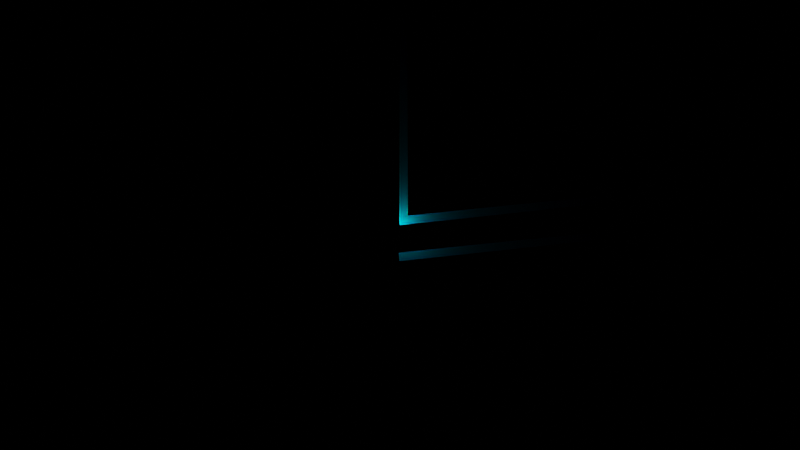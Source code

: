# Source: blenderFileName.blend  (saved by Blender 2.92.15; exported with 4.5.12 LTS)
import bpy
from mathutils import Matrix  # noqa: F401  (used for matrix-valued properties, if any)

bpy.ops.wm.read_factory_settings(use_empty=True)
scene = bpy.context.scene
scene.name = 'Scene'

# ---- materials (node trees are filled in below, after node groups)
mat_materialparedebranca = bpy.data.materials.new('MaterialParedeBranca')
mat_materialparedebranca.use_transparent_shadow = False
mat_materialparedebranca.diffuse_color = (0.0, 0.502, 0.6863, 1.0)

# ---- material node trees

# ---- cameras
cam_camdata = bpy.data.cameras.new('camData')
cam_camdata_001 = bpy.data.cameras.new('camData.001')

# ---- lights
light_lightdata = bpy.data.lights.new('lightData', 'POINT')
light_lightdata.transmission_factor = 0.0
light_lightdata.shadow_soft_size = 0.25
light_lightdata.shadow_maximum_resolution = 0.006
light_lightdata.use_absolute_resolution = True

# ---- meshes
me_meshdata = bpy.data.meshes.new('meshData')
me_meshdata.from_pydata([(0.0, 0.0, 0.0), (8.752, 0.9199, 0.0), (8.736, 1.069, 0.0), (-0.01568, 0.1492, 0.0)], [(0, 0)], [(0, 1, 2, 3)])
me_meshdata.materials.append(mat_materialparedebranca)
me_meshdata.use_remesh_fix_poles = True
me_meshdata.use_remesh_preserve_attributes = False
me_meshdata.use_mirror_vertex_groups = False
me_meshdata.update()
me_meshdata_001 = bpy.data.meshes.new('meshData.001')
me_meshdata_001.from_pydata([(11.74, 1.233, 0.0), (19.99, 2.101, 0.0), (19.97, 2.25, 0.0), (11.72, 1.383, 0.0)], [(0, 0)], [(0, 1, 2, 3)])
me_meshdata_001.materials.append(mat_materialparedebranca)
me_meshdata_001.use_remesh_fix_poles = True
me_meshdata_001.use_remesh_preserve_attributes = False
me_meshdata_001.use_mirror_vertex_groups = False
me_meshdata_001.update()
me_meshdata_002 = bpy.data.meshes.new('meshData.002')
me_meshdata_002.from_pydata([(19.99, 2.101, 0.0), (20.14, 2.101, 0.0), (20.14, 25.0, 0.0), (19.99, 25.0, 0.0)], [(0, 0)], [(0, 1, 2, 3)])
me_meshdata_002.materials.append(mat_materialparedebranca)
me_meshdata_002.use_remesh_fix_poles = True
me_meshdata_002.use_remesh_preserve_attributes = False
me_meshdata_002.use_mirror_vertex_groups = False
me_meshdata_002.update()
me_meshdata_003 = bpy.data.meshes.new('meshData.003')
me_meshdata_003.from_pydata([(19.99, 25.0, 0.0), (-0.01011, 25.0, 0.0), (-0.01011, 24.85, 0.0), (19.99, 24.85, 0.0)], [(0, 0)], [(0, 1, 2, 3)])
me_meshdata_003.materials.append(mat_materialparedebranca)
me_meshdata_003.use_remesh_fix_poles = True
me_meshdata_003.use_remesh_preserve_attributes = False
me_meshdata_003.use_mirror_vertex_groups = False
me_meshdata_003.update()
me_meshdata_004 = bpy.data.meshes.new('meshData.004')
me_meshdata_004.from_pydata([(-0.01011, 22.0, 0.0), (0.1399, 22.0, 0.0), (0.1399, 0.151, 0.0), (-0.01011, 0.151, 0.0)], [(0, 0)], [(0, 1, 2, 3)])
me_meshdata_004.materials.append(mat_materialparedebranca)
me_meshdata_004.use_remesh_fix_poles = True
me_meshdata_004.use_remesh_preserve_attributes = False
me_meshdata_004.use_mirror_vertex_groups = False
me_meshdata_004.update()
me_meshdata_005 = bpy.data.meshes.new('meshData.005')
me_meshdata_005.from_pydata([(-0.01011, -0.649, 0.0), (19.98, 1.452, 0.0), (19.96, 1.601, 0.0), (-0.02579, -0.4998, 0.0)], [(0, 0)], [(0, 1, 2, 3)])
me_meshdata_005.materials.append(mat_materialparedebranca)
me_meshdata_005.use_remesh_fix_poles = True
me_meshdata_005.use_remesh_preserve_attributes = False
me_meshdata_005.use_mirror_vertex_groups = False
me_meshdata_005.update()

# ---- objects
ob_meshobject = bpy.data.objects.new('meshObject', me_meshdata)
ob_meshobject_001 = bpy.data.objects.new('meshObject.001', me_meshdata_001)
ob_meshobject_002 = bpy.data.objects.new('meshObject.002', me_meshdata_002)
ob_meshobject_003 = bpy.data.objects.new('meshObject.003', me_meshdata_003)
ob_meshobject_004 = bpy.data.objects.new('meshObject.004', me_meshdata_004)
ob_meshobject_005 = bpy.data.objects.new('meshObject.005', me_meshdata_005)
ob_lightobject = bpy.data.objects.new('lightObject', light_lightdata)
ob_camobject = bpy.data.objects.new('camObject', cam_camdata)
ob_camobject_001 = bpy.data.objects.new('camObject.001', cam_camdata_001)

# ---- transforms, parenting, visibility, modifiers, constraints
ob_meshobject.location = (0.0, 0.0, 0.0)
ob_meshobject.lineart.crease_threshold = 0.0
ob_meshobject_001.location = (0.0, 0.0, 0.0)
ob_meshobject_001.lineart.crease_threshold = 0.0
ob_meshobject_002.location = (0.0, 0.0, 0.0)
ob_meshobject_002.lineart.crease_threshold = 0.0
ob_meshobject_003.location = (0.0, 0.0, 0.0)
ob_meshobject_003.lineart.crease_threshold = 0.0
ob_meshobject_004.location = (0.0, 0.0, 0.0)
ob_meshobject_004.lineart.crease_threshold = 0.0
ob_meshobject_005.location = (0.0, 0.0, 0.0)
ob_meshobject_005.lineart.crease_threshold = 0.0
ob_lightobject.location = (0.0, 0.0, 0.0)
ob_lightobject.lineart.crease_threshold = 0.0
ob_camobject.location = (0.0, 0.0, 10.0)
ob_camobject.lineart.crease_threshold = 0.0
ob_camobject_001.location = (0.0, 0.0, 20.0)
ob_camobject_001.lineart.crease_threshold = 0.0

# ---- collection membership
scene.collection.objects.link(ob_meshobject)
scene.collection.objects.link(ob_meshobject_001)
scene.collection.objects.link(ob_meshobject_002)
scene.collection.objects.link(ob_meshobject_003)
scene.collection.objects.link(ob_meshobject_004)
scene.collection.objects.link(ob_meshobject_005)
scene.collection.objects.link(ob_lightobject)
scene.collection.objects.link(ob_camobject)
scene.collection.objects.link(ob_camobject_001)

# ---- scene / render settings (as saved in the file)
scene.camera = ob_camobject_001
scene.frame_start = 1; scene.frame_end = 250; scene.frame_set(1)
scene.render.engine = 'BLENDER_EEVEE_NEXT'
scene.cycles.use_denoising = False
scene.cycles.samples = 128
scene.cycles.sampling_pattern = 'TABULATED_SOBOL'
scene.cycles.use_adaptive_sampling = False
scene.cycles.use_light_tree = False
scene.view_settings.view_transform = 'Filmic'
bpy.context.view_layer.update()
